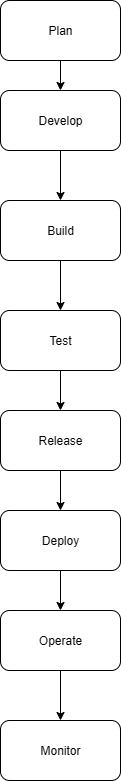

The diagram above was exported from draw.io. Its source (the exported page's mxGraphModel, read from the mxfile embedded in the PNG):
<mxGraphModel dx="1489" dy="940" grid="1" gridSize="10" guides="1" tooltips="1" connect="1" arrows="1" fold="1" page="1" pageScale="1" pageWidth="850" pageHeight="1100" math="0" shadow="0">
  <root>
    <mxCell id="0" />
    <mxCell id="1" parent="0" />
    <mxCell id="zkvFbSQZCNwiJOxqqM1F-4" value="Plan" style="rounded=1;whiteSpace=wrap;html=1;" vertex="1" parent="1">
      <mxGeometry x="350" y="30" width="120" height="60" as="geometry" />
    </mxCell>
    <mxCell id="zkvFbSQZCNwiJOxqqM1F-7" value="" style="endArrow=classic;html=1;rounded=0;exitX=0.5;exitY=1;exitDx=0;exitDy=0;" edge="1" parent="1" source="zkvFbSQZCNwiJOxqqM1F-4">
      <mxGeometry width="50" height="50" relative="1" as="geometry">
        <mxPoint x="420" y="300" as="sourcePoint" />
        <mxPoint x="410" y="120" as="targetPoint" />
      </mxGeometry>
    </mxCell>
    <mxCell id="zkvFbSQZCNwiJOxqqM1F-8" value="Develop" style="rounded=1;whiteSpace=wrap;html=1;" vertex="1" parent="1">
      <mxGeometry x="350" y="120" width="120" height="60" as="geometry" />
    </mxCell>
    <mxCell id="zkvFbSQZCNwiJOxqqM1F-10" value="" style="endArrow=classic;html=1;rounded=0;exitX=0.5;exitY=1;exitDx=0;exitDy=0;" edge="1" parent="1" source="zkvFbSQZCNwiJOxqqM1F-8">
      <mxGeometry width="50" height="50" relative="1" as="geometry">
        <mxPoint x="420" y="300" as="sourcePoint" />
        <mxPoint x="410" y="230" as="targetPoint" />
      </mxGeometry>
    </mxCell>
    <mxCell id="zkvFbSQZCNwiJOxqqM1F-11" value="Build" style="rounded=1;whiteSpace=wrap;html=1;" vertex="1" parent="1">
      <mxGeometry x="350" y="230" width="120" height="60" as="geometry" />
    </mxCell>
    <mxCell id="zkvFbSQZCNwiJOxqqM1F-12" value="" style="endArrow=classic;html=1;rounded=0;exitX=0.5;exitY=1;exitDx=0;exitDy=0;" edge="1" parent="1" source="zkvFbSQZCNwiJOxqqM1F-11">
      <mxGeometry width="50" height="50" relative="1" as="geometry">
        <mxPoint x="420" y="300" as="sourcePoint" />
        <mxPoint x="410" y="340" as="targetPoint" />
      </mxGeometry>
    </mxCell>
    <mxCell id="zkvFbSQZCNwiJOxqqM1F-13" value="Test" style="rounded=1;whiteSpace=wrap;html=1;" vertex="1" parent="1">
      <mxGeometry x="350" y="340" width="120" height="60" as="geometry" />
    </mxCell>
    <mxCell id="zkvFbSQZCNwiJOxqqM1F-14" value="" style="endArrow=classic;html=1;rounded=0;exitX=0.5;exitY=1;exitDx=0;exitDy=0;" edge="1" parent="1" source="zkvFbSQZCNwiJOxqqM1F-13">
      <mxGeometry width="50" height="50" relative="1" as="geometry">
        <mxPoint x="420" y="290" as="sourcePoint" />
        <mxPoint x="410" y="440" as="targetPoint" />
      </mxGeometry>
    </mxCell>
    <mxCell id="zkvFbSQZCNwiJOxqqM1F-15" value="Release" style="rounded=1;whiteSpace=wrap;html=1;" vertex="1" parent="1">
      <mxGeometry x="350" y="440" width="120" height="60" as="geometry" />
    </mxCell>
    <mxCell id="zkvFbSQZCNwiJOxqqM1F-16" value="" style="endArrow=classic;html=1;rounded=0;exitX=0.5;exitY=1;exitDx=0;exitDy=0;" edge="1" parent="1" source="zkvFbSQZCNwiJOxqqM1F-15">
      <mxGeometry width="50" height="50" relative="1" as="geometry">
        <mxPoint x="420" y="500" as="sourcePoint" />
        <mxPoint x="410" y="540" as="targetPoint" />
      </mxGeometry>
    </mxCell>
    <mxCell id="zkvFbSQZCNwiJOxqqM1F-17" value="Deploy" style="rounded=1;whiteSpace=wrap;html=1;" vertex="1" parent="1">
      <mxGeometry x="350" y="540" width="120" height="60" as="geometry" />
    </mxCell>
    <mxCell id="zkvFbSQZCNwiJOxqqM1F-18" value="" style="endArrow=classic;html=1;rounded=0;exitX=0.5;exitY=1;exitDx=0;exitDy=0;" edge="1" parent="1" source="zkvFbSQZCNwiJOxqqM1F-17">
      <mxGeometry width="50" height="50" relative="1" as="geometry">
        <mxPoint x="420" y="500" as="sourcePoint" />
        <mxPoint x="410" y="640" as="targetPoint" />
      </mxGeometry>
    </mxCell>
    <mxCell id="zkvFbSQZCNwiJOxqqM1F-19" value="Operate" style="rounded=1;whiteSpace=wrap;html=1;" vertex="1" parent="1">
      <mxGeometry x="350" y="640" width="120" height="60" as="geometry" />
    </mxCell>
    <mxCell id="zkvFbSQZCNwiJOxqqM1F-22" value="" style="endArrow=classic;html=1;rounded=0;exitX=0.5;exitY=1;exitDx=0;exitDy=0;" edge="1" parent="1" source="zkvFbSQZCNwiJOxqqM1F-19">
      <mxGeometry width="50" height="50" relative="1" as="geometry">
        <mxPoint x="640" y="590" as="sourcePoint" />
        <mxPoint x="410" y="750" as="targetPoint" />
      </mxGeometry>
    </mxCell>
    <mxCell id="zkvFbSQZCNwiJOxqqM1F-23" value="Monitor" style="rounded=1;whiteSpace=wrap;html=1;" vertex="1" parent="1">
      <mxGeometry x="350" y="750" width="120" height="60" as="geometry" />
    </mxCell>
  </root>
</mxGraphModel>